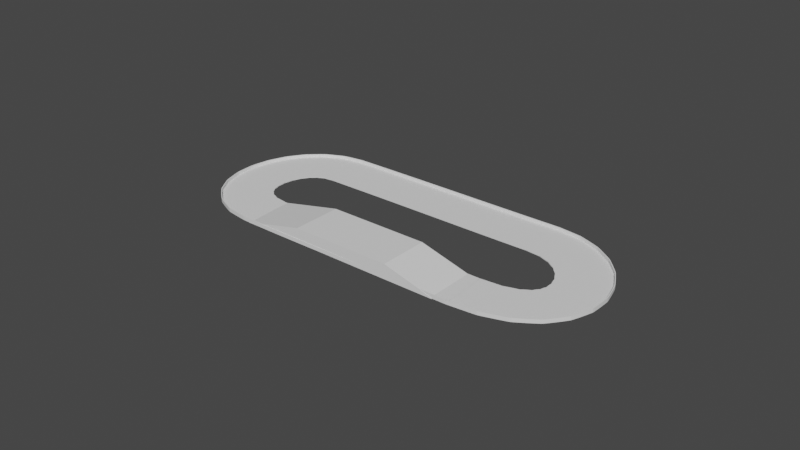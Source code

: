 # Source: Oval-jump.blend  (saved by Blender 3.1.7; exported with 4.5.12 LTS)
import bpy
from mathutils import Matrix  # noqa: F401  (used for matrix-valued properties, if any)

bpy.ops.wm.read_factory_settings(use_empty=True)
scene = bpy.context.scene
scene.name = 'Scene'

# ---- collections
col_collection = bpy.data.collections.new('Collection'); scene.collection.children.link(col_collection)

# ---- world
world_world = bpy.data.worlds.new('World'); scene.world = world_world
world_world.use_nodes = True; world_world.node_tree.nodes.clear()
_N = world_world.node_tree.nodes; _L = world_world.node_tree.links
n0 = _N.new('ShaderNodeOutputWorld'); n0.name = 'World Output'; n0.location = (300, 300)
n1 = _N.new('ShaderNodeBackground'); n1.name = 'Background'; n1.location = (10, 300)
n1.inputs[0].default_value = (0.05088, 0.05088, 0.05088, 1.0)
_L.new(n1.outputs[0], n0.inputs[0])
n0.is_active_output = True
world_world.color = (0.05088, 0.05088, 0.05088)
world_world.use_sun_shadow = False
world_world.sun_shadow_jitter_overblur = 0.0

# ---- meshes
me_cube_001 = bpy.data.meshes.new('Cube.001')
me_cube_001.from_pydata([(-0.1806, -1.0, -1.0), (-0.1806, -1.0, 1.0), (-0.1806, 1.0, -1.0), (-0.1806, 1.0, 1.0), (0.1806, -1.0, -1.0), (0.1806, -1.0, 1.0), (0.1806, 1.0, -1.0), (0.1806, 1.0, 1.0), (-0.1806, -0.9652, -1.0), (-0.1806, -0.9652, 1.0), (0.1806, -0.9652, -1.0), (0.1806, -0.9652, 1.0), (0.1806, -0.9652, 8.312), (0.1806, -1.0, 8.312), (-0.1806, -1.0, 8.312), (-0.1806, -0.9652, 8.312)], [], [(8, 9, 3, 2), (2, 3, 7, 6), (10, 11, 5, 4), (4, 5, 1, 0), (8, 10, 4, 0), (1, 5, 13, 14), (7, 3, 9, 11), (2, 6, 10, 8), (6, 7, 11, 10), (0, 1, 9, 8), (12, 15, 14, 13), (11, 9, 15, 12), (5, 11, 12, 13), (9, 1, 14, 15)])
_uv = me_cube_001.uv_layers.new(name='UVMap')
_uv.uv.foreach_set('vector', [0.375, 0.004345, 0.625, 0.004345, 0.625, 0.25, 0.375, 0.25, 0.375, 0.25, 0.625, 0.25, 0.625, 0.5, 0.375, 0.5, 0.375, 0.7457, 0.625, 0.7457, 0.625, 0.75, 0.375, 0.75, 0.375, 0.75, 0.625, 0.75, 0.625, 1.0, 0.375, 1.0, 0.125, 0.7457, 0.375, 0.7457, 0.375, 0.75, 0.125, 0.75, 0.625, 1.0, 0.625, 0.75, 0.625, 0.75, 0.625, 1.0, 0.625, 0.5, 0.875, 0.5, 0.875, 0.7457, 0.625, 0.7457, 0.125, 0.5, 0.375, 0.5, 0.375, 0.7457, 0.125, 0.7457, 0.375, 0.5, 0.625, 0.5, 0.625, 0.7457, 0.375, 0.7457, 0.375, 0.0, 0.625, 0.0, 0.625, 0.004345, 0.375, 0.004345, 0.625, 0.7457, 0.875, 0.7457, 0.875, 0.75, 0.625, 0.75, 0.625, 0.7457, 0.875, 0.7457, 0.875, 0.7457, 0.625, 0.7457, 0.625, 0.75, 0.625, 0.7457, 0.625, 0.7457, 0.625, 0.75, 0.625, 0.004345, 0.625, 0.0, 0.625, 0.0, 0.625, 0.004345])
me_cube_001.use_remesh_fix_poles = True
me_cube_001.use_remesh_preserve_attributes = False
me_cube_001.update()
me_cube_002 = bpy.data.meshes.new('Cube.002')
me_cube_002.from_pydata([(-1.0, -1.0, -0.03151), (-1.0, -1.0, 0.5515), (-1.0, 1.0, -0.03151), (-1.0, 1.0, 0.5515), (1.0, -1.0, -0.03151), (1.0, -1.0, 0.01103), (1.0, 1.0, -0.03151), (1.0, 1.0, 0.01103), (-5.024, 1.0, -0.03151), (-5.024, -1.0, -0.03151), (-5.024, -1.0, 0.5515), (-5.024, 1.0, 0.5515), (-7.516, 1.0, -0.03151), (-7.516, -1.0, -0.03151), (-7.516, -1.0, -0.01508), (-7.516, 1.0, 0.01194)], [], [(2, 0, 9, 8), (2, 3, 7, 6), (6, 7, 5, 4), (4, 5, 1, 0), (2, 6, 4, 0), (7, 3, 1, 5), (10, 11, 15, 14), (3, 2, 8, 11), (0, 1, 10, 9), (1, 3, 11, 10), (13, 14, 15, 12), (8, 9, 13, 12), (11, 8, 12, 15), (9, 10, 14, 13)])
_uv = me_cube_002.uv_layers.new(name='UVMap')
_uv.uv.foreach_set('vector', [0.125, 0.5, 0.125, 0.75, 0.125, 0.75, 0.125, 0.5, 0.375, 0.25, 0.625, 0.25, 0.625, 0.5, 0.375, 0.5, 0.375, 0.5, 0.625, 0.5, 0.625, 0.75, 0.375, 0.75, 0.375, 0.75, 0.625, 0.75, 0.625, 1.0, 0.375, 1.0, 0.125, 0.5, 0.375, 0.5, 0.375, 0.75, 0.125, 0.75, 0.625, 0.5, 0.875, 0.5, 0.875, 0.75, 0.625, 0.75, 0.875, 0.75, 0.875, 0.5, 0.875, 0.5, 0.875, 0.75, 0.625, 0.25, 0.375, 0.25, 0.375, 0.25, 0.625, 0.25, 0.375, 1.0, 0.625, 1.0, 0.625, 1.0, 0.375, 1.0, 0.875, 0.75, 0.875, 0.5, 0.875, 0.5, 0.875, 0.75, 0.375, 0.0, 0.625, 0.0, 0.625, 0.25, 0.375, 0.25, 0.125, 0.5, 0.125, 0.75, 0.125, 0.75, 0.125, 0.5, 0.625, 0.25, 0.375, 0.25, 0.375, 0.25, 0.625, 0.25, 0.375, 1.0, 0.625, 1.0, 0.625, 1.0, 0.375, 1.0])
me_cube_002.use_remesh_fix_poles = True
me_cube_002.use_remesh_preserve_attributes = False
me_cube_002.update()

# ---- curves / text
cu_beziercurve = bpy.data.curves.new('BezierCurve', 'CURVE')
cu_beziercurve.dimensions = '3D'
_sp = cu_beziercurve.splines.new('BEZIER'); _sp.bezier_points.add(3)
_sp.bezier_points.foreach_set('co', [1.013, 1.011, 0.0, -1.009, 1.002, -0.003548, -1.0, -4.766e-10, -0.003548, 1.0, 0.0, 0.0])
_sp.bezier_points.foreach_set('handle_left', [1.72, 1.024, 0.0, -0.3025, 1.015, -0.003548, -1.707, 0.01462, -0.003548, 0.0, 0.0, 0.0])
_sp.bezier_points.foreach_set('handle_right', [0.4545, 1.001, 0.0, -1.568, 0.9914, -0.003548, -0.5, -0.01034, -0.003548, 2.0, 0.0, 0.0])
for _p, _l, _r in zip(_sp.bezier_points, ['ALIGNED', 'ALIGNED', 'ALIGNED', 'ALIGNED'], ['ALIGNED', 'ALIGNED', 'ALIGNED', 'ALIGNED']): _p.handle_left_type = _l; _p.handle_right_type = _r
_sp.order_u = 0
_sp.order_v = 0
_sp.use_cyclic_u = True
cu_beziercurve.use_path = True
cu_beziercurve.fill_mode = 'FULL'

# ---- objects
ob_cube = bpy.data.objects.new('Cube', me_cube_001)
ob_beziercurve = bpy.data.objects.new('BezierCurve', cu_beziercurve)
ob_cube_001 = bpy.data.objects.new('Cube.001', me_cube_002)

# ---- transforms, parenting, visibility, modifiers, constraints
ob_cube.location = (0.0, 0.0, 0.0)
ob_cube.scale = (-0.1757, 1.0, 0.01628)
_m = ob_cube.modifiers.new('Array', 'ARRAY')
_m.fit_type = 'FIT_CURVE'
_m.count = 533
_m.fit_length = 193.3
_m = ob_cube.modifiers.new('Curve', 'CURVE')
_m.object = ob_beziercurve
ob_beziercurve.location = (0.0, 0.0, 0.0)
ob_beziercurve.scale = (4.603, 4.603, 4.603)
ob_cube_001.location = (3.11, -0.008421, -0.004046)

# ---- collection membership
scene.collection.objects.link(ob_cube)
scene.collection.objects.link(ob_beziercurve)
col_collection.objects.link(ob_cube_001)

# ---- scene / render settings (as saved in the file)
scene.frame_start = 1; scene.frame_end = 250; scene.frame_set(1)
scene.render.engine = 'BLENDER_EEVEE_NEXT'
scene.cycles.sampling_pattern = 'TABULATED_SOBOL'
scene.cycles.use_light_tree = False
scene.view_settings.view_transform = 'Filmic'
bpy.context.view_layer.update()

# ---- added for rendering (the .blend has no active camera and no usable light): camera, sun
cam_auto = bpy.data.cameras.new('AutoCamera')
cam_auto.lens = 50.0
cam_auto.sensor_width = 36.0
cam_auto.clip_end = 1000.0
ob_auto_camera = bpy.data.objects.new('AutoCamera', cam_auto)
scene.collection.objects.link(ob_auto_camera)
ob_auto_camera.location = (23.0476, -25.3199, 18.4234)
ob_auto_camera.rotation_euler = (1.09748, -7.21219e-08, 0.694738)
scene.camera = ob_auto_camera
light_auto_sun = bpy.data.lights.new('AutoSun', 'SUN')
light_auto_sun.energy = 3.0
light_auto_sun.angle = 0.0523599
ob_auto_sun = bpy.data.objects.new('AutoSun', light_auto_sun)
scene.collection.objects.link(ob_auto_sun)
ob_auto_sun.rotation_euler = (0.872665, 0.174533, 0.523599)
bpy.context.view_layer.update()
